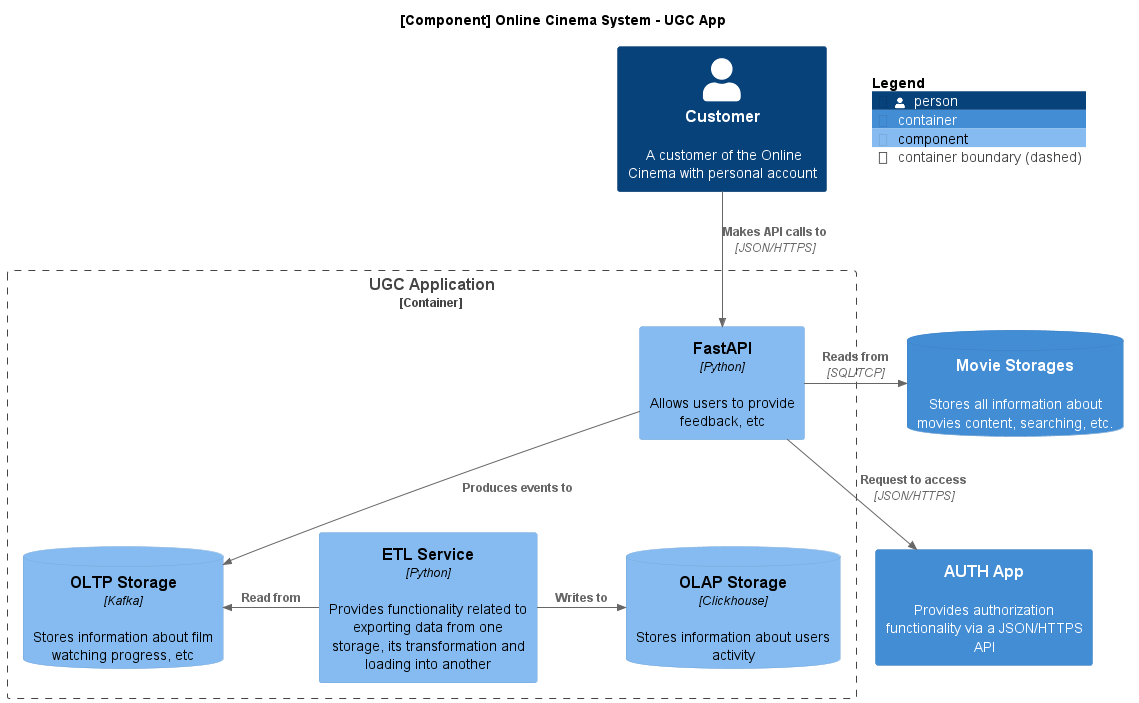

The diagram above was rendered by PlantUML. Its source (embedded in the PNG):
@startuml

!include https://raw.githubusercontent.com/plantuml-stdlib/C4-PlantUML/v2.5.0/C4_Container.puml
!include https://raw.githubusercontent.com/plantuml-stdlib/C4-PlantUML/master/C4_Component.puml

title [Component] Online Cinema System - UGC App

Person(user, "Customer", "A customer of the Online Cinema with personal account")
Container_Boundary(c1, "UGC Application") {
    Component(fastapi, "FastAPI", "Python", "Allows users to provide feedback, etc")
    Component(etl, "ETL Service", "Python", "Provides functionality related to exporting data from one storage, its transformation and loading into another")
    ComponentDb(kafka, "OLTP Storage", "Kafka", "Stores information about film watching progress, etc")
    ComponentDb(storage, "OLAP Storage", "Clickhouse", "Stores information about users activity")
}
ContainerDb(movie_db, "Movie Storages", "", "Stores all information about movies content, searching, etc.")
Container(auth, "AUTH App", "", "Provides authorization functionality via a JSON/HTTPS API")

Rel(user, fastapi, "Makes API calls to", "JSON/HTTPS")

Rel(fastapi, kafka, "Produces events to")
Rel_L(etl, kafka, "Read from")
Rel_R(etl, storage, "Writes to")

Rel_R(fastapi, movie_db, "Reads from", "SQL/TCP")
Rel(fastapi, auth, "Request to access", "JSON/HTTPS")

SHOW_FLOATING_LEGEND()

@enduml